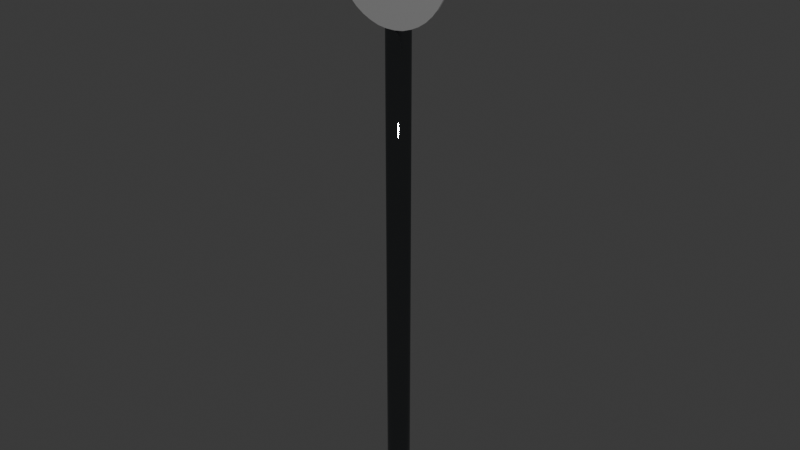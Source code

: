 # Source: I1_HKI_Liikennemerkkipylv_t_ja_liikennevalopylv_t_L1_006.blend  (saved by Blender 4.0.36; exported with 4.5.12 LTS)
import bpy
from mathutils import Matrix  # noqa: F401  (used for matrix-valued properties, if any)

bpy.ops.wm.read_factory_settings(use_empty=True)
scene = bpy.context.scene
scene.name = 'Scene'

# ---- collections
col_collection = bpy.data.collections.new('Collection'); scene.collection.children.link(col_collection)

# ---- materials (node trees are filled in below, after node groups)
mat_tumma_harmaa_7021 = bpy.data.materials.new('/Tumma harmaa 7021')
mat_tumma_harmaa_7021.use_transparent_shadow = False
mat_tumma_harmaa_7021.diffuse_color = (0.1843, 0.1961, 0.2039, 1.0)
mat_tumma_harmaa_7021.roughness = 0.0
mat_tumma_harmaa_7021.specular_intensity = 1.0
mat_tumma_harmaa_7021.metallic = 1.0
mat_material_8 = bpy.data.materials.new('Material_8')
mat_material_8.use_transparent_shadow = False
mat_material_8.diffuse_color = (0.9804, 0.9804, 0.9804, 1.0)
mat_material_8.roughness = 0.5528
mat_material_8.specular_intensity = 1.0
mat_material_8.metallic = 1.0
mat_hiekkapuhallettu_rst = bpy.data.materials.new('/Hiekkapuhallettu RST')
mat_hiekkapuhallettu_rst.use_transparent_shadow = False
mat_hiekkapuhallettu_rst.diffuse_color = (0.3373, 0.3373, 0.3373, 1.0)
mat_hiekkapuhallettu_rst.roughness = 0.0
mat_hiekkapuhallettu_rst.specular_intensity = 1.0
mat_hiekkapuhallettu_rst.metallic = 1.0

# ---- material node trees
mat_tumma_harmaa_7021.use_nodes = True; mat_tumma_harmaa_7021.node_tree.nodes.clear()
_N = mat_tumma_harmaa_7021.node_tree.nodes; _L = mat_tumma_harmaa_7021.node_tree.links
n0 = _N.new('ShaderNodeBsdfPrincipled'); n0.name = 'Principled BSDF'; n0.location = (10, 300)
n0.inputs[0].default_value = (0.1843, 0.1961, 0.2039, 1.0)
n0.inputs[1].default_value = 1.0
n0.inputs[2].default_value = 0.0
n0.inputs[3].default_value = 1.45
n0.inputs[13].default_value = 1.0
n0.inputs[27].default_value = (0.0, 0.0, 0.0, 1.0)
n0.inputs[28].default_value = 1.0
n1 = _N.new('ShaderNodeOutputMaterial'); n1.name = 'Material Output'; n1.location = (300, 300)
n2 = _N.new('ShaderNodeNormalMap'); n2.name = 'Normal Map'; n2.location = (-300, -300)
n2.label = 'Normal/Map'
_L.new(n0.outputs[0], n1.inputs[0])
_L.new(n2.outputs[0], n0.inputs[5])
n1.is_active_output = True
mat_material_8.use_nodes = True; mat_material_8.node_tree.nodes.clear()
_N = mat_material_8.node_tree.nodes; _L = mat_material_8.node_tree.links
n0 = _N.new('ShaderNodeBsdfPrincipled'); n0.name = 'Principled BSDF'; n0.location = (10, 300)
n0.inputs[0].default_value = (0.9804, 0.9804, 0.9804, 1.0)
n0.inputs[1].default_value = 1.0
n0.inputs[2].default_value = 0.5528
n0.inputs[3].default_value = 1.45
n0.inputs[13].default_value = 1.0
n0.inputs[27].default_value = (0.0, 0.0, 0.0, 1.0)
n0.inputs[28].default_value = 1.0
n1 = _N.new('ShaderNodeOutputMaterial'); n1.name = 'Material Output'; n1.location = (300, 300)
n2 = _N.new('ShaderNodeNormalMap'); n2.name = 'Normal Map'; n2.location = (-300, -300)
n2.label = 'Normal/Map'
_L.new(n0.outputs[0], n1.inputs[0])
_L.new(n2.outputs[0], n0.inputs[5])
n1.is_active_output = True
mat_hiekkapuhallettu_rst.use_nodes = True; mat_hiekkapuhallettu_rst.node_tree.nodes.clear()
_N = mat_hiekkapuhallettu_rst.node_tree.nodes; _L = mat_hiekkapuhallettu_rst.node_tree.links
n0 = _N.new('ShaderNodeBsdfPrincipled'); n0.name = 'Principled BSDF'; n0.location = (10, 300)
n0.inputs[0].default_value = (0.3373, 0.3373, 0.3373, 1.0)
n0.inputs[1].default_value = 1.0
n0.inputs[2].default_value = 0.0
n0.inputs[3].default_value = 1.45
n0.inputs[13].default_value = 1.0
n0.inputs[27].default_value = (0.0, 0.0, 0.0, 1.0)
n0.inputs[28].default_value = 1.0
n1 = _N.new('ShaderNodeOutputMaterial'); n1.name = 'Material Output'; n1.location = (300, 300)
n2 = _N.new('ShaderNodeNormalMap'); n2.name = 'Normal Map'; n2.location = (-300, -300)
n2.label = 'Normal/Map'
_L.new(n0.outputs[0], n1.inputs[0])
_L.new(n2.outputs[0], n0.inputs[5])
n1.is_active_output = True

# ---- world
world_world = bpy.data.worlds.new('World'); scene.world = world_world
world_world.use_nodes = True; world_world.node_tree.nodes.clear()
_N = world_world.node_tree.nodes; _L = world_world.node_tree.links
n0 = _N.new('ShaderNodeOutputWorld'); n0.name = 'World Output'; n0.location = (300, 300)
n1 = _N.new('ShaderNodeBackground'); n1.name = 'Background'; n1.location = (10, 300)
n1.inputs[0].default_value = (0.05088, 0.05088, 0.05088, 1.0)
_L.new(n1.outputs[0], n0.inputs[0])
n0.is_active_output = True
world_world.color = (0.05088, 0.05088, 0.05088)
world_world.use_sun_shadow = False
world_world.sun_shadow_jitter_overblur = 0.0

# ---- meshes
me_object_264 = bpy.data.meshes.new('Object_264')
me_object_264.from_pydata([(5.567, 0.0007813, 0.0), (5.567, 290.0, 0.0), (5.504, 0.0007813, -0.8495), (5.504, 290.0, -0.8495), (5.314, 0.0007813, -1.68), (5.314, 290.0, -1.68), (5.003, 0.0007813, -2.473), (5.003, 290.0, -2.473), (4.577, 0.0007813, -3.211), (4.577, 290.0, -3.211), (4.046, 0.0007813, -3.877), (4.046, 290.0, -3.877), (3.421, 0.0007813, -4.456), (3.421, 290.0, -4.456), (2.717, 0.0007813, -4.936), (2.717, 290.0, -4.936), (1.95, 0.0007813, -5.306), (1.95, 290.0, -5.306), (1.136, 0.0007813, -5.557), (1.136, 290.0, -5.557), (0.2934, 0.0007813, -5.684), (0.2934, 290.0, -5.684), (-0.5586, 0.0007813, -5.684), (-0.5586, 290.0, -5.684), (-1.401, 0.0007813, -5.557), (-1.401, 290.0, -5.557), (-2.215, 0.0007813, -5.306), (-2.215, 290.0, -5.306), (-2.983, 0.0007813, -4.936), (-2.983, 290.0, -4.936), (-3.686, 0.0007813, -4.456), (-3.686, 290.0, -4.456), (-4.311, 0.0007813, -3.877), (-4.311, 290.0, -3.877), (-4.842, 0.0007813, -3.211), (-4.842, 290.0, -3.211), (-5.268, 0.0007813, -2.473), (-5.268, 290.0, -2.473), (-5.579, 0.0007813, -1.68), (-5.579, 290.0, -1.68), (-5.769, 0.0007813, -0.8495), (-5.769, 290.0, -0.8495), (-5.833, 0.0007813, 0.0), (-5.833, 290.0, 0.0), (-5.769, 0.0007813, 0.8495), (-5.769, 290.0, 0.8495), (-5.579, 0.0007813, 1.68), (-5.579, 290.0, 1.68), (-5.268, 0.0007813, 2.473), (-5.268, 290.0, 2.473), (-4.842, 0.0007813, 3.211), (-4.842, 290.0, 3.211), (-4.311, 0.0007813, 3.877), (-4.311, 290.0, 3.877), (-3.686, 0.0007813, 4.456), (-3.686, 290.0, 4.456), (-2.983, 0.0007813, 4.936), (-2.983, 290.0, 4.936), (-2.215, 0.0007813, 5.306), (-2.215, 290.0, 5.306), (-1.401, 0.0007813, 5.557), (-1.401, 290.0, 5.557), (-0.5586, 0.0007813, 5.684), (-0.5586, 290.0, 5.684), (0.2934, 0.0007813, 5.684), (0.2934, 290.0, 5.684), (1.136, 0.0007813, 5.557), (1.136, 290.0, 5.557), (1.95, 0.0007813, 5.306), (1.95, 290.0, 5.306), (2.717, 0.0007813, 4.936), (2.717, 290.0, 4.936), (3.421, 0.0007813, 4.456), (3.421, 290.0, 4.456), (4.046, 0.0007813, 3.877), (4.046, 290.0, 3.877), (4.577, 0.0007813, 3.211), (4.577, 290.0, 3.211), (5.003, 0.0007813, 2.473), (5.003, 290.0, 2.473), (5.314, 0.0007813, 1.68), (5.314, 290.0, 1.68), (5.504, 0.0007813, 0.8495), (5.504, 290.0, 0.8495), (5.567, 0.0007813, 0.0), (5.567, 290.0, 0.0)], [], [(0, 2, 3, 1), (2, 4, 5, 3), (4, 6, 7, 5), (6, 8, 9, 7), (8, 10, 11, 9), (10, 12, 13, 11), (12, 14, 15, 13), (14, 16, 17, 15), (16, 18, 19, 17), (18, 20, 21, 19), (20, 22, 23, 21), (22, 24, 25, 23), (24, 26, 27, 25), (26, 28, 29, 27), (28, 30, 31, 29), (30, 32, 33, 31), (32, 34, 35, 33), (34, 36, 37, 35), (36, 38, 39, 37), (38, 40, 41, 39), (40, 42, 43, 41), (42, 44, 45, 43), (44, 46, 47, 45), (46, 48, 49, 47), (48, 50, 51, 49), (50, 52, 53, 51), (52, 54, 55, 53), (54, 56, 57, 55), (56, 58, 59, 57), (58, 60, 61, 59), (60, 62, 63, 61), (62, 64, 65, 63), (64, 66, 67, 65), (66, 68, 69, 67), (68, 70, 71, 69), (70, 72, 73, 71), (72, 74, 75, 73), (74, 76, 77, 75), (76, 78, 79, 77), (78, 80, 81, 79), (80, 82, 83, 81), (82, 84, 85, 83), (3, 5, 7, 9, 11, 13, 15, 17, 19, 21, 23, 25, 27, 29, 31, 33, 35, 37, 39, 41, 43, 45, 47, 49, 51, 53, 55, 57, 59, 61, 63, 65, 67, 69, 71, 73, 75, 77, 79, 81, 83, 85, 1)])
me_object_264.polygons.foreach_set('use_smooth', [True] * 43)
_uv = me_object_264.uv_layers.new(name='UVMap')
_uv.uv.foreach_set('vector', [0.0, 0.0, 0.02381, 0.0, 0.02381, 1.0, 0.0, 1.0, 0.02381, 0.0, 0.04762, 0.0, 0.04762, 1.0, 0.02381, 1.0, 0.04762, 0.0, 0.07143, 0.0, 0.07143, 1.0, 0.04762, 1.0, 0.07143, 0.0, 0.09524, 0.0, 0.09524, 1.0, 0.07143, 1.0, 0.09524, 0.0, 0.119, 0.0, 0.119, 1.0, 0.09524, 1.0, 0.119, 0.0, 0.1429, 0.0, 0.1429, 1.0, 0.119, 1.0, 0.1429, 0.0, 0.1667, 0.0, 0.1667, 1.0, 0.1429, 1.0, 0.1667, 0.0, 0.1905, 0.0, 0.1905, 1.0, 0.1667, 1.0, 0.1905, 0.0, 0.2143, 0.0, 0.2143, 1.0, 0.1905, 1.0, 0.2143, 0.0, 0.2381, 0.0, 0.2381, 1.0, 0.2143, 1.0, 0.2381, 0.0, 0.2619, 0.0, 0.2619, 1.0, 0.2381, 1.0, 0.2619, 0.0, 0.2857, 0.0, 0.2857, 1.0, 0.2619, 1.0, 0.2857, 0.0, 0.3095, 0.0, 0.3095, 1.0, 0.2857, 1.0, 0.3095, 0.0, 0.3333, 0.0, 0.3333, 1.0, 0.3095, 1.0, 0.3333, 0.0, 0.3571, 0.0, 0.3571, 1.0, 0.3333, 1.0, 0.3571, 0.0, 0.381, 0.0, 0.381, 1.0, 0.3571, 1.0, 0.381, 0.0, 0.4048, 0.0, 0.4048, 1.0, 0.381, 1.0, 0.4048, 0.0, 0.4286, 0.0, 0.4286, 1.0, 0.4048, 1.0, 0.4286, 0.0, 0.4524, 0.0, 0.4524, 1.0, 0.4286, 1.0, 0.4524, 0.0, 0.4762, 0.0, 0.4762, 1.0, 0.4524, 1.0, 0.4762, 0.0, 0.5, 0.0, 0.5, 1.0, 0.4762, 1.0, 0.5, 0.0, 0.5238, 0.0, 0.5238, 1.0, 0.5, 1.0, 0.5238, 0.0, 0.5476, 0.0, 0.5476, 1.0, 0.5238, 1.0, 0.5476, 0.0, 0.5714, 0.0, 0.5714, 1.0, 0.5476, 1.0, 0.5714, 0.0, 0.5952, 0.0, 0.5952, 1.0, 0.5714, 1.0, 0.5952, 0.0, 0.619, 0.0, 0.619, 1.0, 0.5952, 1.0, 0.619, 0.0, 0.6429, 0.0, 0.6429, 1.0, 0.619, 1.0, 0.6429, 0.0, 0.6667, 0.0, 0.6667, 1.0, 0.6429, 1.0, 0.6667, 0.0, 0.6905, 0.0, 0.6905, 1.0, 0.6667, 1.0, 0.6905, 0.0, 0.7143, 0.0, 0.7143, 1.0, 0.6905, 1.0, 0.7143, 0.0, 0.7381, 0.0, 0.7381, 1.0, 0.7143, 1.0, 0.7381, 0.0, 0.7619, 0.0, 0.7619, 1.0, 0.7381, 1.0, 0.7619, 0.0, 0.7857, 0.0, 0.7857, 1.0, 0.7619, 1.0, 0.7857, 0.0, 0.8095, 0.0, 0.8095, 1.0, 0.7857, 1.0, 0.8095, 0.0, 0.8333, 0.0, 0.8333, 1.0, 0.8095, 1.0, 0.8333, 0.0, 0.8571, 0.0, 0.8571, 1.0, 0.8333, 1.0, 0.8571, 0.0, 0.881, 0.0, 0.881, 1.0, 0.8571, 1.0, 0.881, 0.0, 0.9048, 0.0, 0.9048, 1.0, 0.881, 1.0, 0.9048, 0.0, 0.9286, 0.0, 0.9286, 1.0, 0.9048, 1.0, 0.9286, 0.0, 0.9524, 0.0, 0.9524, 1.0, 0.9286, 1.0, 0.9524, 0.0, 0.9762, 0.0, 0.9762, 1.0, 0.9524, 1.0, 0.9762, 0.0, 1.0, 0.0, 1.0, 1.0, 0.9762, 1.0, 0.02381, 1.0, 0.04762, 1.0, 0.07143, 1.0, 0.09524, 1.0, 0.119, 1.0, 0.1429, 1.0, 0.1667, 1.0, 0.1905, 1.0, 0.2143, 1.0, 0.2381, 1.0, 0.2619, 1.0, 0.2857, 1.0, 0.3095, 1.0, 0.3333, 1.0, 0.3571, 1.0, 0.381, 1.0, 0.4048, 1.0, 0.4286, 1.0, 0.4524, 1.0, 0.4762, 1.0, 0.5, 1.0, 0.5238, 1.0, 0.5476, 1.0, 0.5714, 1.0, 0.5952, 1.0, 0.619, 1.0, 0.6429, 1.0, 0.6667, 1.0, 0.6905, 1.0, 0.7143, 1.0, 0.7381, 1.0, 0.7619, 1.0, 0.7857, 1.0, 0.8095, 1.0, 0.8333, 1.0, 0.8571, 1.0, 0.881, 1.0, 0.9048, 1.0, 0.9286, 1.0, 0.9524, 1.0, 0.9762, 1.0, 1.0, 1.0, 0.0, 1.0])
me_object_264.materials.append(mat_tumma_harmaa_7021)
me_object_264.materials.append(mat_material_8)
me_object_264.materials.append(mat_hiekkapuhallettu_rst)
me_object_264.update()
me_object_264.normals_split_custom_set([tuple(v) for v in zip(*[iter([1.0, 3.571e-06, 2.293e-05, 0.9888, 0.0, -0.149, 0.7151, 0.6907, -0.1078, 0.709, 0.7044, 0.0343, 0.9888, 0.0, -0.149, 0.9556, 0.0, -0.2948, 0.691, 0.6907, -0.2132, 0.7151, 0.6907, -0.1078, 0.9556, 0.0, -0.2948, 0.901, 0.0, -0.4339, 0.6516, 0.6907, -0.3138, 0.691, 0.6907, -0.2132, 0.901, 0.0, -0.4339, 0.8262, 0.0, -0.5633, 0.5975, 0.6907, -0.4074, 0.6516, 0.6907, -0.3138, 0.8262, 0.0, -0.5633, 0.7331, 0.0, -0.6802, 0.5301, 0.6907, -0.4919, 0.5975, 0.6907, -0.4074, 0.7331, 0.0, -0.6802, 0.6235, 0.0, -0.7818, 0.4509, 0.6907, -0.5654, 0.5301, 0.6907, -0.4919, 0.6235, 0.0, -0.7818, 0.5, 0.0, -0.866, 0.3616, 0.6907, -0.6263, 0.4509, 0.6907, -0.5654, 0.5, 0.0, -0.866, 0.3653, 0.0, -0.9309, 0.2642, 0.6907, -0.6732, 0.3616, 0.6907, -0.6263, 0.3653, 0.0, -0.9309, 0.2225, 0.0, -0.9749, 0.1609, 0.6907, -0.705, 0.2642, 0.6907, -0.6732, 0.2225, 0.0, -0.9749, 0.07473, 0.0, -0.9972, 0.05404, 0.6907, -0.7211, 0.1609, 0.6907, -0.705, 0.07473, 0.0, -0.9972, -0.07473, 0.0, -0.9972, -0.05404, 0.6907, -0.7211, 0.05404, 0.6907, -0.7211, -0.07473, 0.0, -0.9972, -0.2225, 0.0, -0.9749, -0.1609, 0.6907, -0.705, -0.05404, 0.6907, -0.7211, -0.2225, 0.0, -0.9749, -0.3653, 0.0, -0.9309, -0.2642, 0.6907, -0.6732, -0.1609, 0.6907, -0.705, -0.3653, 0.0, -0.9309, -0.5, 0.0, -0.866, -0.3616, 0.6907, -0.6263, -0.2642, 0.6907, -0.6732, -0.5, 0.0, -0.866, -0.6235, 0.0, -0.7818, -0.4509, 0.6907, -0.5654, -0.3616, 0.6907, -0.6263, -0.6235, 0.0, -0.7818, -0.7331, 0.0, -0.6802, -0.5301, 0.6907, -0.4919, -0.4509, 0.6907, -0.5654, -0.7331, 0.0, -0.6802, -0.8262, 0.0, -0.5633, -0.5975, 0.6907, -0.4074, -0.5301, 0.6907, -0.4919, -0.8262, 0.0, -0.5633, -0.901, 0.0, -0.4339, -0.6515, 0.6907, -0.3138, -0.5975, 0.6907, -0.4074, -0.901, 0.0, -0.4339, -0.9556, 0.0, -0.2948, -0.691, 0.6907, -0.2132, -0.6515, 0.6907, -0.3138, -0.9556, 0.0, -0.2948, -0.9888, 0.0, -0.149, -0.7151, 0.6907, -0.1078, -0.691, 0.6907, -0.2132, -0.9888, 0.0, -0.149, -1.0, 0.0, 3.805e-08, -0.7232, 0.6907, -9.182e-07, -0.7151, 0.6907, -0.1078, -1.0, 0.0, 3.805e-08, -0.9888, 0.0, 0.149, -0.7151, 0.6907, 0.1078, -0.7232, 0.6907, -9.182e-07, -0.9888, 0.0, 0.149, -0.9556, 0.0, 0.2948, -0.691, 0.6907, 0.2132, -0.7151, 0.6907, 0.1078, -0.9556, 0.0, 0.2948, -0.901, 0.0, 0.4339, -0.6515, 0.6907, 0.3138, -0.691, 0.6907, 0.2132, -0.901, 0.0, 0.4339, -0.8262, 0.0, 0.5633, -0.5975, 0.6907, 0.4074, -0.6515, 0.6907, 0.3138, -0.8262, 0.0, 0.5633, -0.7331, 0.0, 0.6802, -0.5301, 0.6907, 0.4919, -0.5975, 0.6907, 0.4074, -0.7331, 0.0, 0.6802, -0.6235, 0.0, 0.7818, -0.4509, 0.6907, 0.5654, -0.5301, 0.6907, 0.4919, -0.6235, 0.0, 0.7818, -0.5, 0.0, 0.866, -0.3616, 0.6907, 0.6263, -0.4509, 0.6907, 0.5654, -0.5, 0.0, 0.866, -0.3653, 0.0, 0.9309, -0.2642, 0.6907, 0.6732, -0.3616, 0.6907, 0.6263, -0.3653, 0.0, 0.9309, -0.2225, 0.0, 0.9749, -0.1609, 0.6907, 0.705, -0.2642, 0.6907, 0.6732, -0.2225, 0.0, 0.9749, -0.07473, 0.0, 0.9972, -0.05404, 0.6907, 0.7211, -0.1609, 0.6907, 0.705, -0.07473, 0.0, 0.9972, 0.07473, 0.0, 0.9972, 0.05404, 0.6907, 0.7211, -0.05404, 0.6907, 0.7211, 0.07473, 0.0, 0.9972, 0.2225, 0.0, 0.9749, 0.1609, 0.6907, 0.705, 0.05404, 0.6907, 0.7211, 0.2225, 0.0, 0.9749, 0.3653, 0.0, 0.9309, 0.2642, 0.6907, 0.6732, 0.1609, 0.6907, 0.705, 0.3653, 0.0, 0.9309, 0.5, 0.0, 0.866, 0.3616, 0.6907, 0.6263, 0.2642, 0.6907, 0.6732, 0.5, 0.0, 0.866, 0.6235, 0.0, 0.7818, 0.4509, 0.6907, 0.5654, 0.3616, 0.6907, 0.6263, 0.6235, 0.0, 0.7818, 0.7331, 0.0, 0.6802, 0.5301, 0.6907, 0.4919, 0.4509, 0.6907, 0.5654, 0.7331, 0.0, 0.6802, 0.8262, 0.0, 0.5633, 0.5975, 0.6907, 0.4074, 0.5301, 0.6907, 0.4919, 0.8262, 0.0, 0.5633, 0.901, 0.0, 0.4339, 0.6516, 0.6907, 0.3138, 0.5975, 0.6907, 0.4074, 0.901, 0.0, 0.4339, 0.9556, 0.0, 0.2948, 0.691, 0.6907, 0.2132, 0.6516, 0.6907, 0.3138, 0.9556, 0.0, 0.2948, 0.9888, 0.0, 0.149, 0.7151, 0.6907, 0.1078, 0.691, 0.6907, 0.2132, 0.9888, 0.0, 0.149, 1.0, 3.588e-06, -2.284e-05, 0.7024, 0.7044, 0.05265, 0.7151, 0.6907, 0.1078, 0.7151, 0.6907, -0.1078, 0.691, 0.6907, -0.2132, 0.6516, 0.6907, -0.3138, 0.5975, 0.6907, -0.4074, 0.5301, 0.6907, -0.4919, 0.4509, 0.6907, -0.5654, 0.3616, 0.6907, -0.6263, 0.2642, 0.6907, -0.6732, 0.1609, 0.6907, -0.705, 0.05404, 0.6907, -0.7211, -0.05404, 0.6907, -0.7211, -0.1609, 0.6907, -0.705, -0.2642, 0.6907, -0.6732, -0.3616, 0.6907, -0.6263, -0.4509, 0.6907, -0.5654, -0.5301, 0.6907, -0.4919, -0.5975, 0.6907, -0.4074, -0.6515, 0.6907, -0.3138, -0.691, 0.6907, -0.2132, -0.7151, 0.6907, -0.1078, -0.7232, 0.6907, -9.182e-07, -0.7151, 0.6907, 0.1078, -0.691, 0.6907, 0.2132, -0.6515, 0.6907, 0.3138, -0.5975, 0.6907, 0.4074, -0.5301, 0.6907, 0.4919, -0.4509, 0.6907, 0.5654, -0.3616, 0.6907, 0.6263, -0.2642, 0.6907, 0.6732, -0.1609, 0.6907, 0.705, -0.05404, 0.6907, 0.7211, 0.05404, 0.6907, 0.7211, 0.1609, 0.6907, 0.705, 0.2642, 0.6907, 0.6732, 0.3616, 0.6907, 0.6263, 0.4509, 0.6907, 0.5654, 0.5301, 0.6907, 0.4919, 0.5975, 0.6907, 0.4074, 0.6516, 0.6907, 0.3138, 0.691, 0.6907, 0.2132, 0.7151, 0.6907, 0.1078, 0.7024, 0.7044, 0.05265, 0.709, 0.7044, 0.0343])] * 3)])
me_object_264_001 = bpy.data.meshes.new('Object_264.001')
me_object_264_001.from_pydata([(31.07, 277.1, 6.6), (31.07, 277.1, 5.7), (30.73, 272.6, 6.6), (30.73, 272.6, 5.7), (29.73, 268.3, 6.6), (29.73, 268.3, 5.7), (28.1, 264.1, 6.6), (28.1, 264.1, 5.7), (25.85, 260.2, 6.6), (25.85, 260.2, 5.7), (23.06, 256.7, 6.6), (23.06, 256.7, 5.7), (19.77, 253.6, 6.6), (19.77, 253.6, 5.7), (16.07, 251.1, 6.6), (16.07, 251.1, 5.7), (12.03, 249.2, 6.6), (12.03, 249.2, 5.7), (7.743, 247.8, 6.6), (7.743, 247.8, 5.7), (3.309, 247.2, 6.6), (3.309, 247.2, 5.7), (-1.175, 247.2, 6.6), (-1.175, 247.2, 5.7), (-5.608, 247.8, 6.6), (-5.608, 247.8, 5.7), (-9.893, 249.2, 6.6), (-9.893, 249.2, 5.7), (-13.93, 251.1, 6.6), (-13.93, 251.1, 5.7), (-17.64, 253.6, 6.6), (-17.64, 253.6, 5.7), (-20.92, 256.7, 6.6), (-20.92, 256.7, 5.7), (-23.72, 260.2, 6.6), (-23.72, 260.2, 5.7), (-25.96, 264.1, 6.6), (-25.96, 264.1, 5.7), (-27.6, 268.3, 6.6), (-27.6, 268.3, 5.7), (-28.6, 272.6, 6.6), (-28.6, 272.6, 5.7), (-28.93, 277.1, 6.6), (-28.93, 277.1, 5.7), (-28.6, 281.6, 6.6), (-28.6, 281.6, 5.7), (-27.6, 285.9, 6.6), (-27.6, 285.9, 5.7), (-25.96, 290.1, 6.6), (-25.96, 290.1, 5.7), (-23.72, 294.0, 6.6), (-23.72, 294.0, 5.7), (-20.92, 297.5, 6.6), (-20.92, 297.5, 5.7), (-17.64, 300.5, 6.6), (-17.64, 300.5, 5.7), (-13.93, 303.1, 6.6), (-13.93, 303.1, 5.7), (-9.893, 305.0, 6.6), (-9.893, 305.0, 5.7), (-5.608, 306.3, 6.6), (-5.608, 306.3, 5.7), (-1.175, 307.0, 6.6), (-1.175, 307.0, 5.7), (3.309, 307.0, 6.6), (3.309, 307.0, 5.7), (7.743, 306.3, 6.6), (7.743, 306.3, 5.7), (12.03, 305.0, 6.6), (12.03, 305.0, 5.7), (16.07, 303.1, 6.6), (16.07, 303.1, 5.7), (19.77, 300.5, 6.6), (19.77, 300.5, 5.7), (23.06, 297.5, 6.6), (23.06, 297.5, 5.7), (25.85, 294.0, 6.6), (25.85, 294.0, 5.7), (28.1, 290.1, 6.6), (28.1, 290.1, 5.7), (29.73, 285.9, 6.6), (29.73, 285.9, 5.7), (30.73, 281.6, 6.6), (30.73, 281.6, 5.7), (31.07, 277.1, 6.6), (31.07, 277.1, 5.7), (31.07, 277.1, 6.6), (30.73, 272.6, 6.6), (29.73, 268.3, 6.6), (28.1, 264.1, 6.6), (25.85, 260.2, 6.6), (23.06, 256.7, 6.6), (19.77, 253.6, 6.6), (16.07, 251.1, 6.6), (12.03, 249.2, 6.6), (7.743, 247.8, 6.6), (3.309, 247.2, 6.6), (-1.175, 247.2, 6.6), (-5.608, 247.8, 6.6), (-9.893, 249.2, 6.6), (-13.93, 251.1, 6.6), (-17.64, 253.6, 6.6), (-20.92, 256.7, 6.6), (-23.72, 260.2, 6.6), (-25.96, 264.1, 6.6), (-27.6, 268.3, 6.6), (-28.6, 272.6, 6.6), (-28.93, 277.1, 6.6), (-28.6, 281.6, 6.6), (-27.6, 285.9, 6.6), (-25.96, 290.1, 6.6), (-23.72, 294.0, 6.6), (-20.92, 297.5, 6.6), (-17.64, 300.5, 6.6), (-13.93, 303.1, 6.6), (-9.893, 305.0, 6.6), (-5.608, 306.3, 6.6), (-1.175, 307.0, 6.6), (3.309, 307.0, 6.6), (7.743, 306.3, 6.6), (12.03, 305.0, 6.6), (16.07, 303.1, 6.6), (19.77, 300.5, 6.6), (23.06, 297.5, 6.6), (25.85, 294.0, 6.6), (28.1, 290.1, 6.6), (29.73, 285.9, 6.6), (30.73, 281.6, 6.6), (31.07, 277.1, 5.7), (30.73, 272.6, 5.7), (29.73, 268.3, 5.7), (28.1, 264.1, 5.7), (25.85, 260.2, 5.7), (23.06, 256.7, 5.7), (19.77, 253.6, 5.7), (16.07, 251.1, 5.7), (12.03, 249.2, 5.7), (7.743, 247.8, 5.7), (3.309, 247.2, 5.7), (-1.175, 247.2, 5.7), (-5.608, 247.8, 5.7), (-9.893, 249.2, 5.7), (-13.93, 251.1, 5.7), (-17.64, 253.6, 5.7), (-20.92, 256.7, 5.7), (-23.72, 260.2, 5.7), (-25.96, 264.1, 5.7), (-27.6, 268.3, 5.7), (-28.6, 272.6, 5.7), (-28.93, 277.1, 5.7), (-28.6, 281.6, 5.7), (-27.6, 285.9, 5.7), (-25.96, 290.1, 5.7), (-23.72, 294.0, 5.7), (-20.92, 297.5, 5.7), (-17.64, 300.5, 5.7), (-13.93, 303.1, 5.7), (-9.893, 305.0, 5.7), (-5.608, 306.3, 5.7), (-1.175, 307.0, 5.7), (3.309, 307.0, 5.7), (7.743, 306.3, 5.7), (12.03, 305.0, 5.7), (16.07, 303.1, 5.7), (19.77, 300.5, 5.7), (23.06, 297.5, 5.7), (25.85, 294.0, 5.7), (28.1, 290.1, 5.7), (29.73, 285.9, 5.7), (30.73, 281.6, 5.7)], [], [(0, 2, 3, 1), (2, 4, 5, 3), (4, 6, 7, 5), (6, 8, 9, 7), (8, 10, 11, 9), (10, 12, 13, 11), (12, 14, 15, 13), (14, 16, 17, 15), (16, 18, 19, 17), (18, 20, 21, 19), (20, 22, 23, 21), (22, 24, 25, 23), (24, 26, 27, 25), (26, 28, 29, 27), (28, 30, 31, 29), (30, 32, 33, 31), (32, 34, 35, 33), (34, 36, 37, 35), (36, 38, 39, 37), (38, 40, 41, 39), (40, 42, 43, 41), (42, 44, 45, 43), (44, 46, 47, 45), (46, 48, 49, 47), (48, 50, 51, 49), (50, 52, 53, 51), (52, 54, 55, 53), (54, 56, 57, 55), (56, 58, 59, 57), (58, 60, 61, 59), (60, 62, 63, 61), (62, 64, 65, 63), (64, 66, 67, 65), (66, 68, 69, 67), (68, 70, 71, 69), (70, 72, 73, 71), (72, 74, 75, 73), (74, 76, 77, 75), (76, 78, 79, 77), (78, 80, 81, 79), (80, 82, 83, 81), (82, 84, 85, 83), (110, 112, 111), (110, 109, 108), (110, 108, 115), (115, 112, 110), (115, 117, 116), (115, 114, 113), (100, 115, 108), (115, 113, 112), (115, 97, 127), (105, 107, 106), (104, 103, 105), (108, 105, 103), (105, 108, 107), (101, 100, 102), (100, 103, 102), (98, 97, 99), (100, 99, 97), (100, 108, 103), (100, 97, 115), (120, 117, 115), (117, 120, 119), (122, 121, 120), (120, 115, 127), (122, 120, 127), (122, 126, 124), (126, 122, 127), (125, 124, 126), (124, 123, 122), (89, 127, 97), (94, 93, 92), (95, 94, 96), (91, 94, 92), (96, 94, 91), (86, 89, 87), (88, 87, 89), (90, 89, 91), (91, 97, 96), (97, 91, 89), (89, 86, 127), (119, 118, 117), (152, 153, 154), (152, 150, 151), (152, 157, 150), (157, 152, 154), (157, 158, 159), (157, 155, 156), (142, 150, 157), (157, 154, 155), (157, 169, 139), (147, 148, 149), (146, 147, 145), (150, 145, 147), (147, 149, 150), (143, 144, 142), (142, 144, 145), (140, 141, 139), (142, 139, 141), (142, 145, 150), (142, 157, 139), (162, 157, 159), (159, 161, 162), (164, 162, 163), (162, 169, 157), (164, 169, 162), (164, 166, 168), (168, 169, 164), (167, 168, 166), (166, 164, 165), (131, 139, 169), (136, 134, 135), (137, 138, 136), (133, 134, 136), (138, 133, 136), (128, 129, 131), (130, 131, 129), (132, 133, 131), (133, 138, 139), (139, 131, 133), (131, 169, 128), (161, 159, 160)])
me_object_264_001.polygons.foreach_set('use_smooth', [True] * 122)
me_object_264_001.polygons.foreach_set('material_index', [1, 1, 1, 1, 1, 1, 1, 1, 1, 1, 1, 1, 1, 1, 1, 1, 1, 1, 1, 1, 1, 1, 1, 1, 1, 1, 1, 1, 1, 1, 1, 1, 1, 1, 1, 1, 1, 1, 1, 1, 1, 1, 1, 1, 1, 1, 1, 1, 1, 1, 1, 1, 1, 1, 1, 1, 1, 1, 1, 1, 1, 1, 1, 1, 1, 1, 1, 1, 1, 1, 1, 1, 1, 1, 1, 1, 1, 1, 1, 1, 1, 1, 1, 1, 1, 1, 1, 1, 1, 1, 1, 1, 1, 1, 1, 1, 1, 1, 1, 1, 1, 1, 1, 1, 1, 1, 1, 1, 1, 1, 1, 1, 1, 1, 1, 1, 1, 1, 1, 1, 1, 1])
_uv = me_object_264_001.uv_layers.new(name='UVMap')
_uv.uv.foreach_set('vector', [0.0, 0.0, 0.02381, 0.0, 0.02381, 0.5037, 0.0, 0.5037, 0.02381, 0.0, 0.04762, 0.0, 0.04762, 0.5037, 0.02381, 0.5037, 0.04762, 0.0, 0.07143, 0.0, 0.07143, 0.5037, 0.04762, 0.5037, 0.07143, 0.0, 0.09524, 0.0, 0.09524, 0.5037, 0.07143, 0.5037, 0.09524, 0.0, 0.119, 0.0, 0.119, 0.5037, 0.09524, 0.5037, 0.119, 0.0, 0.1429, 0.0, 0.1429, 0.5037, 0.119, 0.5037, 0.1429, 0.0, 0.1667, 0.0, 0.1667, 0.5037, 0.1429, 0.5037, 0.1667, 0.0, 0.1905, 0.0, 0.1905, 0.5037, 0.1667, 0.5037, 0.1905, 0.0, 0.2143, 0.0, 0.2143, 0.5037, 0.1905, 0.5037, 0.2143, 0.0, 0.2381, 0.0, 0.2381, 0.5037, 0.2143, 0.5037, 0.2381, 0.0, 0.2619, 0.0, 0.2619, 0.5037, 0.2381, 0.5037, 0.2619, 0.0, 0.2857, 0.0, 0.2857, 0.5037, 0.2619, 0.5037, 0.2857, 0.0, 0.3095, 0.0, 0.3095, 0.5037, 0.2857, 0.5037, 0.3095, 0.0, 0.3333, 0.0, 0.3333, 0.5037, 0.3095, 0.5037, 0.3333, 0.0, 0.3571, 0.0, 0.3571, 0.5037, 0.3333, 0.5037, 0.3571, 0.0, 0.381, 0.0, 0.381, 0.5037, 0.3571, 0.5037, 0.381, 0.0, 0.4048, 0.0, 0.4048, 0.5037, 0.381, 0.5037, 0.4048, 0.0, 0.4286, 0.0, 0.4286, 0.5037, 0.4048, 0.5037, 0.4286, 0.0, 0.4524, 0.0, 0.4524, 0.5037, 0.4286, 0.5037, 0.4524, 0.0, 0.4762, 0.0, 0.4762, 0.5037, 0.4524, 0.5037, 0.4762, 0.0, 0.5, 0.0, 0.5, 0.5037, 0.4762, 0.5037, 0.5, 0.0, 0.5238, 0.0, 0.5238, 0.5037, 0.5, 0.5037, 0.5238, 0.0, 0.5476, 0.0, 0.5476, 0.5037, 0.5238, 0.5037, 0.5476, 0.0, 0.5714, 0.0, 0.5714, 0.5037, 0.5476, 0.5037, 0.5714, 0.0, 0.5952, 0.0, 0.5952, 0.5037, 0.5714, 0.5037, 0.5952, 0.0, 0.619, 0.0, 0.619, 0.5037, 0.5952, 0.5037, 0.619, 0.0, 0.6429, 0.0, 0.6429, 0.5037, 0.619, 0.5037, 0.6429, 0.0, 0.6667, 0.0, 0.6667, 0.5037, 0.6429, 0.5037, 0.6667, 0.0, 0.6905, 0.0, 0.6905, 0.5037, 0.6667, 0.5037, 0.6905, 0.0, 0.7143, 0.0, 0.7143, 0.5037, 0.6905, 0.5037, 0.7143, 0.0, 0.7381, 0.0, 0.7381, 0.5037, 0.7143, 0.5037, 0.7381, 0.0, 0.7619, 0.0, 0.7619, 0.5037, 0.7381, 0.5037, 0.7619, 0.0, 0.7857, 0.0, 0.7857, 0.5037, 0.7619, 0.5037, 0.7857, 0.0, 0.8095, 0.0, 0.8095, 0.5037, 0.7857, 0.5037, 0.8095, 0.0, 0.8333, 0.0, 0.8333, 0.5037, 0.8095, 0.5037, 0.8333, 0.0, 0.8571, 0.0, 0.8571, 0.5037, 0.8333, 0.5037, 0.8571, 0.0, 0.881, 0.0, 0.881, 0.5037, 0.8571, 0.5037, 0.881, 0.0, 0.9048, 0.0, 0.9048, 0.5037, 0.881, 0.5037, 0.9048, 0.0, 0.9286, 0.0, 0.9286, 0.5037, 0.9048, 0.5037, 0.9286, 0.0, 0.9524, 0.0, 0.9524, 0.5037, 0.9286, 0.5037, 0.9524, 0.0, 0.9762, 0.0, 0.9762, 0.5037, 0.9524, 0.5037, 0.9762, 0.0, 1.0, 0.0, 1.0, 0.5037, 0.9762, 0.5037, 0.01578, 0.8598, 0.04253, 0.9211, 0.02768, 0.892, 0.01578, 0.8598, 0.007077, 0.8252, 0.001779, 0.789, 0.01578, 0.8598, 0.001779, 0.789, 0.1011, 0.9835, 0.1011, 0.9835, 0.04253, 0.9211, 0.01578, 0.8598, 0.1011, 0.9835, 0.1474, 1.0, 0.1239, 0.9945, 0.1011, 0.9835, 0.07965, 0.9674, 0.05998, 0.9464, 0.07965, 0.5364, 0.1011, 0.9835, 0.001779, 0.789, 0.1011, 0.9835, 0.05998, 0.9464, 0.04253, 0.9211, 0.1011, 0.9835, 0.1474, 0.5037, 0.3168, 0.789, 0.007077, 0.6785, 0.0, 0.7519, 0.001779, 0.7148, 0.01578, 0.6439, 0.02768, 0.6117, 0.007077, 0.6785, 0.001779, 0.789, 0.007077, 0.6785, 0.02768, 0.6117, 0.007077, 0.6785, 0.001779, 0.789, 0.0, 0.7519, 0.05998, 0.5573, 0.07965, 0.5364, 0.04253, 0.5826, 0.07965, 0.5364, 0.02768, 0.6117, 0.04253, 0.5826, 0.1239, 0.5093, 0.1474, 0.5037, 0.1011, 0.5202, 0.07965, 0.5364, 0.1011, 0.5202, 0.1474, 0.5037, 0.07965, 0.5364, 0.001779, 0.789, 0.02768, 0.6117, 0.07965, 0.5364, 0.1474, 0.5037, 0.1011, 0.9835, 0.2175, 0.9835, 0.1474, 1.0, 0.1011, 0.9835, 0.1474, 1.0, 0.2175, 0.9835, 0.1948, 0.9945, 0.2586, 0.9464, 0.239, 0.9674, 0.2175, 0.9835, 0.2175, 0.9835, 0.1011, 0.9835, 0.3168, 0.789, 0.2586, 0.9464, 0.2175, 0.9835, 0.3168, 0.789, 0.2586, 0.9464, 0.3115, 0.8252, 0.2909, 0.892, 0.3115, 0.8252, 0.2586, 0.9464, 0.3168, 0.789, 0.3028, 0.8598, 0.2909, 0.892, 0.3115, 0.8252, 0.2909, 0.892, 0.2761, 0.9211, 0.2586, 0.9464, 0.3028, 0.6439, 0.3168, 0.789, 0.1474, 0.5037, 0.2175, 0.5202, 0.239, 0.5364, 0.2586, 0.5573, 0.1948, 0.5093, 0.2175, 0.5202, 0.1712, 0.5037, 0.2761, 0.5826, 0.2175, 0.5202, 0.2586, 0.5573, 0.1712, 0.5037, 0.2175, 0.5202, 0.2761, 0.5826, 0.3186, 0.7519, 0.3028, 0.6439, 0.3168, 0.7148, 0.3115, 0.6785, 0.3168, 0.7148, 0.3028, 0.6439, 0.2909, 0.6117, 0.3028, 0.6439, 0.2761, 0.5826, 0.2761, 0.5826, 0.1474, 0.5037, 0.1712, 0.5037, 0.1474, 0.5037, 0.2761, 0.5826, 0.3028, 0.6439, 0.3028, 0.6439, 0.3186, 0.7519, 0.3168, 0.789, 0.1948, 0.9945, 0.1712, 1.0, 0.1474, 1.0, 0.01578, 0.6439, 0.02768, 0.6117, 0.04253, 0.5826, 0.01578, 0.6439, 0.001779, 0.7148, 0.007077, 0.6785, 0.01578, 0.6439, 0.1011, 0.5202, 0.001779, 0.7148, 0.1011, 0.5202, 0.01578, 0.6439, 0.04253, 0.5826, 0.1011, 0.5202, 0.1239, 0.5093, 0.1474, 0.5037, 0.1011, 0.5202, 0.05998, 0.5573, 0.07965, 0.5364, 0.07965, 0.9674, 0.001779, 0.7148, 0.1011, 0.5202, 0.1011, 0.5202, 0.04253, 0.5826, 0.05998, 0.5573, 0.1011, 0.5202, 0.3168, 0.7148, 0.1474, 1.0, 0.007077, 0.8252, 0.001779, 0.789, 0.0, 0.7519, 0.01578, 0.8598, 0.007077, 0.8252, 0.02768, 0.892, 0.001779, 0.7148, 0.02768, 0.892, 0.007077, 0.8252, 0.007077, 0.8252, 0.0, 0.7519, 0.001779, 0.7148, 0.05998, 0.9464, 0.04253, 0.9211, 0.07965, 0.9674, 0.07965, 0.9674, 0.04253, 0.9211, 0.02768, 0.892, 0.1239, 0.9945, 0.1011, 0.9835, 0.1474, 1.0, 0.07965, 0.9674, 0.1474, 1.0, 0.1011, 0.9835, 0.07965, 0.9674, 0.02768, 0.892, 0.001779, 0.7148, 0.07965, 0.9674, 0.1011, 0.5202, 0.1474, 1.0, 0.2175, 0.5202, 0.1011, 0.5202, 0.1474, 0.5037, 0.1474, 0.5037, 0.1948, 0.5093, 0.2175, 0.5202, 0.2586, 0.5573, 0.2175, 0.5202, 0.239, 0.5364, 0.2175, 0.5202, 0.3168, 0.7148, 0.1011, 0.5202, 0.2586, 0.5573, 0.3168, 0.7148, 0.2175, 0.5202, 0.2586, 0.5573, 0.2909, 0.6117, 0.3115, 0.6785, 0.3115, 0.6785, 0.3168, 0.7148, 0.2586, 0.5573, 0.3028, 0.6439, 0.3115, 0.6785, 0.2909, 0.6117, 0.2909, 0.6117, 0.2586, 0.5573, 0.2761, 0.5826, 0.3028, 0.8598, 0.1474, 1.0, 0.3168, 0.7148, 0.2175, 0.9835, 0.2586, 0.9464, 0.239, 0.9674, 0.1948, 0.9945, 0.1712, 1.0, 0.2175, 0.9835, 0.2761, 0.9211, 0.2586, 0.9464, 0.2175, 0.9835, 0.1712, 1.0, 0.2761, 0.9211, 0.2175, 0.9835, 0.3186, 0.7519, 0.3168, 0.789, 0.3028, 0.8598, 0.3115, 0.8252, 0.3028, 0.8598, 0.3168, 0.789, 0.2909, 0.892, 0.2761, 0.9211, 0.3028, 0.8598, 0.2761, 0.9211, 0.1712, 1.0, 0.1474, 1.0, 0.1474, 1.0, 0.3028, 0.8598, 0.2761, 0.9211, 0.3028, 0.8598, 0.3168, 0.7148, 0.3186, 0.7519, 0.1948, 0.5093, 0.1474, 0.5037, 0.1712, 0.5037])
me_object_264_001.materials.append(mat_tumma_harmaa_7021)
me_object_264_001.materials.append(mat_material_8)
me_object_264_001.materials.append(mat_hiekkapuhallettu_rst)
me_object_264_001.update()
me_object_264_001.normals_split_custom_set([tuple(v) for v in zip(*[iter([1.0, -2.155e-05, -3.569e-06, 0.9888, -0.149, 0.0, 0.9888, -0.149, 0.0, 1.0, -2.155e-05, 3.586e-06, 0.9888, -0.149, 0.0, 0.9556, -0.2948, 0.0, 0.9556, -0.2948, 0.0, 0.9888, -0.149, 0.0, 0.9556, -0.2948, 0.0, 0.901, -0.4339, 0.0, 0.901, -0.4339, 0.0, 0.9556, -0.2948, 0.0, 0.901, -0.4339, 0.0, 0.8262, -0.5633, 0.0, 0.8262, -0.5633, 0.0, 0.901, -0.4339, 0.0, 0.8262, -0.5633, 0.0, 0.733, -0.6802, 0.0, 0.733, -0.6802, 0.0, 0.8262, -0.5633, 0.0, 0.733, -0.6802, 0.0, 0.6235, -0.7818, 0.0, 0.6235, -0.7818, 0.0, 0.733, -0.6802, 0.0, 0.6235, -0.7818, 0.0, 0.5, -0.866, 0.0, 0.5, -0.866, 0.0, 0.6235, -0.7818, 0.0, 0.5, -0.866, 0.0, 0.3653, -0.9309, 0.0, 0.3653, -0.9309, 0.0, 0.5, -0.866, 0.0, 0.3653, -0.9309, 0.0, 0.2225, -0.9749, 0.0, 0.2225, -0.9749, 0.0, 0.3653, -0.9309, 0.0, 0.2225, -0.9749, 0.0, 0.07474, -0.9972, 0.0, 0.07474, -0.9972, 0.0, 0.2225, -0.9749, 0.0, 0.07474, -0.9972, 0.0, -0.07474, -0.9972, 0.0, -0.07474, -0.9972, 0.0, 0.07474, -0.9972, 0.0, -0.07474, -0.9972, 0.0, -0.2225, -0.9749, 0.0, -0.2225, -0.9749, 0.0, -0.07474, -0.9972, 0.0, -0.2225, -0.9749, 0.0, -0.3653, -0.9309, 0.0, -0.3653, -0.9309, 0.0, -0.2225, -0.9749, 0.0, -0.3653, -0.9309, 0.0, -0.5, -0.866, 0.0, -0.5, -0.866, 0.0, -0.3653, -0.9309, 0.0, -0.5, -0.866, 0.0, -0.6235, -0.7818, 0.0, -0.6235, -0.7818, 0.0, -0.5, -0.866, 0.0, -0.6235, -0.7818, 0.0, -0.733, -0.6802, 0.0, -0.733, -0.6802, 0.0, -0.6235, -0.7818, 0.0, -0.733, -0.6802, 0.0, -0.8262, -0.5633, 0.0, -0.8262, -0.5633, 0.0, -0.733, -0.6802, 0.0, -0.8262, -0.5633, 0.0, -0.901, -0.4339, 0.0, -0.901, -0.4339, 0.0, -0.8262, -0.5633, 0.0, -0.901, -0.4339, 0.0, -0.9556, -0.2948, 0.0, -0.9556, -0.2948, 0.0, -0.901, -0.4339, 0.0, -0.9556, -0.2948, 0.0, -0.9888, -0.149, 0.0, -0.9888, -0.149, 0.0, -0.9556, -0.2948, 0.0, -0.9888, -0.149, 0.0, -1.0, -2.033e-06, 0.0, -1.0, -2.033e-06, 0.0, -0.9888, -0.149, 0.0, -1.0, -2.033e-06, 0.0, -0.9888, 0.149, 0.0, -0.9888, 0.149, 0.0, -1.0, -2.033e-06, 0.0, -0.9888, 0.149, 0.0, -0.9556, 0.2948, 0.0, -0.9556, 0.2948, 0.0, -0.9888, 0.149, 0.0, -0.9556, 0.2948, 0.0, -0.901, 0.4339, 0.0, -0.901, 0.4339, 0.0, -0.9556, 0.2948, 0.0, -0.901, 0.4339, 0.0, -0.8262, 0.5633, 0.0, -0.8262, 0.5633, 0.0, -0.901, 0.4339, 0.0, -0.8262, 0.5633, 0.0, -0.7331, 0.6802, 0.0, -0.7331, 0.6802, 0.0, -0.8262, 0.5633, 0.0, -0.7331, 0.6802, 0.0, -0.6235, 0.7818, 0.0, -0.6235, 0.7818, 0.0, -0.7331, 0.6802, 0.0, -0.6235, 0.7818, 0.0, -0.5, 0.866, 0.0, -0.5, 0.866, 0.0, -0.6235, 0.7818, 0.0, -0.5, 0.866, 0.0, -0.3653, 0.9309, 0.0, -0.3653, 0.9309, 0.0, -0.5, 0.866, 0.0, -0.3653, 0.9309, 0.0, -0.2225, 0.9749, 0.0, -0.2225, 0.9749, 0.0, -0.3653, 0.9309, 0.0, -0.2225, 0.9749, 0.0, -0.07474, 0.9972, 0.0, -0.07474, 0.9972, 0.0, -0.2225, 0.9749, 0.0, -0.07474, 0.9972, 0.0, 0.07474, 0.9972, 0.0, 0.07474, 0.9972, 0.0, -0.07474, 0.9972, 0.0, 0.07474, 0.9972, 0.0, 0.2225, 0.9749, 0.0, 0.2225, 0.9749, 0.0, 0.07474, 0.9972, 0.0, 0.2225, 0.9749, 0.0, 0.3653, 0.9309, 0.0, 0.3653, 0.9309, 0.0, 0.2225, 0.9749, 0.0, 0.3653, 0.9309, 0.0, 0.5, 0.866, 0.0, 0.5, 0.866, 0.0, 0.3653, 0.9309, 0.0, 0.5, 0.866, 0.0, 0.6235, 0.7818, 0.0, 0.6235, 0.7818, 0.0, 0.5, 0.866, 0.0, 0.6235, 0.7818, 0.0, 0.7331, 0.6802, 0.0, 0.7331, 0.6802, 0.0, 0.6235, 0.7818, 0.0, 0.7331, 0.6802, 0.0, 0.8262, 0.5633, 0.0, 0.8262, 0.5633, 0.0, 0.7331, 0.6802, 0.0, 0.8262, 0.5633, 0.0, 0.901, 0.4339, 0.0, 0.901, 0.4339, 0.0, 0.8262, 0.5633, 0.0, 0.901, 0.4339, 0.0, 0.9556, 0.2948, 0.0, 0.9556, 0.2948, 0.0, 0.901, 0.4339, 0.0, 0.9556, 0.2948, 0.0, 0.9888, 0.149, 0.0, 0.9888, 0.149, 0.0, 0.9556, 0.2948, 0.0, 0.9888, 0.149, 0.0, 1.0, 1.748e-05, -3.586e-06, 1.0, 1.748e-05, 3.569e-06, 0.9888, 0.149, 0.0, 4.493e-08, 0.0, 1.0, 1.618e-07, 0.0, 1.0, 0.0, 0.0, 1.0, 4.493e-08, 0.0, 1.0, 1.273e-06, 0.0, 1.0, -4.222e-08, 0.0, 1.0, 4.493e-08, 0.0, 1.0, -4.222e-08, 0.0, 1.0, -7.346e-09, 0.0, 1.0, -7.346e-09, 0.0, 1.0, 1.618e-07, 0.0, 1.0, 4.493e-08, 0.0, 1.0, -7.346e-09, 0.0, 1.0, 1.056e-08, 0.0, 1.0, 6.367e-07, 0.0, 1.0, -7.346e-09, 0.0, 1.0, -1.273e-06, 0.0, 1.0, -3.182e-08, 0.0, 1.0, 3.551e-08, 0.0, 1.0, -7.346e-09, 0.0, 1.0, -4.222e-08, 0.0, 1.0, -7.346e-09, 0.0, 1.0, -3.182e-08, 0.0, 1.0, 1.618e-07, 0.0, 1.0, -7.346e-09, 0.0, 1.0, 2.719e-08, 0.0, 1.0, 0.0, 0.0, 1.0, -1.195e-07, 0.0, 1.0, -8.337e-07, 0.0, 1.0, 0.0, 0.0, 1.0, 2.546e-06, 0.0, 1.0, 5.052e-08, 0.0, 1.0, -1.195e-07, 0.0, 1.0, -4.222e-08, 0.0, 1.0, -1.195e-07, 0.0, 1.0, 5.052e-08, 0.0, 1.0, -1.195e-07, 0.0, 1.0, -4.222e-08, 0.0, 1.0, -8.337e-07, 0.0, 1.0, 0.0, 0.0, 1.0, 3.551e-08, 0.0, 1.0, 0.0, 0.0, 1.0, 3.551e-08, 0.0, 1.0, 5.052e-08, 0.0, 1.0, 0.0, 0.0, 1.0, 0.0, 0.0, 1.0, 2.719e-08, 0.0, 1.0, -2.084e-07, 0.0, 1.0, 3.551e-08, 0.0, 1.0, -2.084e-07, 0.0, 1.0, 2.719e-08, 0.0, 1.0, 3.551e-08, 0.0, 1.0, -4.222e-08, 0.0, 1.0, 5.052e-08, 0.0, 1.0, 3.551e-08, 0.0, 1.0, 2.719e-08, 0.0, 1.0, -7.346e-09, 0.0, 1.0, 5.226e-09, 0.0, 1.0, 1.056e-08, 0.0, 1.0, -7.346e-09, 0.0, 1.0, 1.056e-08, 0.0, 1.0, 5.226e-09, 0.0, 1.0, -2.085e-07, 0.0, 1.0, -2.685e-10, 0.0, 1.0, 6.367e-07, 0.0, 1.0, 5.226e-09, 0.0, 1.0, 5.226e-09, 0.0, 1.0, -7.346e-09, 0.0, 1.0, 0.0, 0.0, 1.0, -2.685e-10, 0.0, 1.0, 5.226e-09, 0.0, 1.0, 0.0, 0.0, 1.0, -2.685e-10, 0.0, 1.0, -1.618e-08, 0.0, 1.0, -3.075e-07, 0.0, 1.0, -1.618e-08, 0.0, 1.0, -2.685e-10, 0.0, 1.0, 0.0, 0.0, 1.0, 0.0, 0.0, 1.0, -3.075e-07, 0.0, 1.0, -1.618e-08, 0.0, 1.0, -3.075e-07, 0.0, 1.0, 0.0, 0.0, 1.0, -2.685e-10, 0.0, 1.0, -8.501e-08, 0.0, 1.0, 0.0, 0.0, 1.0, 2.719e-08, 0.0, 1.0, 3.182e-08, 0.0, 1.0, 1.273e-06, 0.0, 1.0, 3.182e-08, 0.0, 1.0, 0.0, 0.0, 1.0, 3.182e-08, 0.0, 1.0, 0.0, 0.0, 1.0, 0.0, 0.0, 1.0, 3.182e-08, 0.0, 1.0, 3.182e-08, 0.0, 1.0, 0.0, 0.0, 1.0, 3.182e-08, 0.0, 1.0, 0.0, 0.0, 1.0, -4.275e-08, 0.0, 1.0, -8.501e-08, 0.0, 1.0, -8.974e-07, 0.0, 1.0, -2.546e-06, 0.0, 1.0, -8.974e-07, 0.0, 1.0, -8.501e-08, 0.0, 1.0, 0.0, 0.0, 1.0, -8.501e-08, 0.0, 1.0, 0.0, 0.0, 1.0, 0.0, 0.0, 1.0, 2.719e-08, 0.0, 1.0, 0.0, 0.0, 1.0, 2.719e-08, 0.0, 1.0, 0.0, 0.0, 1.0, -8.501e-08, 0.0, 1.0, -8.501e-08, 0.0, 1.0, -4.275e-08, 0.0, 1.0, 0.0, 0.0, 1.0, -2.085e-07, 0.0, 1.0, 0.0, 0.0, 1.0, 1.056e-08, 0.0, 1.0, 1.312e-08, 0.0, -1.0, 0.0, 0.0, -1.0, 1.404e-07, 0.0, -1.0, 1.312e-08, 0.0, -1.0, 2.831e-08, 0.0, -1.0, 0.0, 0.0, -1.0, 1.312e-08, 0.0, -1.0, 1.794e-08, 0.0, -1.0, 2.831e-08, 0.0, -1.0, 1.794e-08, 0.0, -1.0, 1.312e-08, 0.0, -1.0, 1.404e-07, 0.0, -1.0, 1.794e-08, 0.0, -1.0, 1.592e-07, 0.0, -1.0, 1.305e-09, 0.0, -1.0, 1.794e-08, 0.0, -1.0, -4.009e-07, 0.0, -1.0, 6.366e-07, 0.0, -1.0, 2.201e-08, 0.0, -1.0, 2.831e-08, 0.0, -1.0, 1.794e-08, 0.0, -1.0, 1.794e-08, 0.0, -1.0, 1.404e-07, 0.0, -1.0, -4.009e-07, 0.0, -1.0, 1.794e-08, 0.0, -1.0, -1.621e-08, 0.0, -1.0, 1.348e-08, 0.0, -1.0, -2.113e-08, 0.0, -1.0, -1.273e-06, 0.0, -1.0, 3.85e-07, 0.0, -1.0, 0.0, 0.0, -1.0, -2.113e-08, 0.0, -1.0, 5.73e-08, 0.0, -1.0, 2.831e-08, 0.0, -1.0, 5.73e-08, 0.0, -1.0, -2.113e-08, 0.0, -1.0, -2.113e-08, 0.0, -1.0, 3.85e-07, 0.0, -1.0, 2.831e-08, 0.0, -1.0, 1.273e-06, 0.0, -1.0, -3.851e-07, 0.0, -1.0, 2.201e-08, 0.0, -1.0, 2.201e-08, 0.0, -1.0, -3.851e-07, 0.0, -1.0, 5.73e-08, 0.0, -1.0, 6.367e-07, 0.0, -1.0, -1.925e-07, 0.0, -1.0, 1.348e-08, 0.0, -1.0, 2.201e-08, 0.0, -1.0, 1.348e-08, 0.0, -1.0, -1.925e-07, 0.0, -1.0, 2.201e-08, 0.0, -1.0, 5.73e-08, 0.0, -1.0, 2.831e-08, 0.0, -1.0, 2.201e-08, 0.0, -1.0, 1.794e-08, 0.0, -1.0, 1.348e-08, 0.0, -1.0, -2.125e-08, 0.0, -1.0, 1.794e-08, 0.0, -1.0, 1.305e-09, 0.0, -1.0, 1.305e-09, 0.0, -1.0, -1.042e-07, 0.0, -1.0, -2.125e-08, 0.0, -1.0, -3.155e-08, 0.0, -1.0, -2.125e-08, 0.0, -1.0, -6.367e-07, 0.0, -1.0, -2.125e-08, 0.0, -1.0, -1.621e-08, 0.0, -1.0, 1.794e-08, 0.0, -1.0, -3.155e-08, 0.0, -1.0, -1.621e-08, 0.0, -1.0, -2.125e-08, 0.0, -1.0, -3.155e-08, 0.0, -1.0, 2.757e-07, 0.0, -1.0, 1.618e-08, 0.0, -1.0, 1.618e-08, 0.0, -1.0, -1.621e-08, 0.0, -1.0, -3.155e-08, 0.0, -1.0, 0.0, 0.0, -1.0, 1.618e-08, 0.0, -1.0, 2.757e-07, 0.0, -1.0, 2.757e-07, 0.0, -1.0, -3.155e-08, 0.0, -1.0, -1.273e-06, 0.0, -1.0, 3.323e-09, 0.0, -1.0, 1.348e-08, 0.0, -1.0, -1.621e-08, 0.0, -1.0, -2.113e-08, 0.0, -1.0, 4.009e-07, 0.0, -1.0, -6.366e-07, 0.0, -1.0, -6.367e-07, 0.0, -1.0, -1.591e-08, 0.0, -1.0, -2.113e-08, 0.0, -1.0, 7.082e-08, 0.0, -1.0, 4.009e-07, 0.0, -1.0, -2.113e-08, 0.0, -1.0, -1.591e-08, 0.0, -1.0, 7.082e-08, 0.0, -1.0, -2.113e-08, 0.0, -1.0, -2.054e-07, 0.0, -1.0, 0.0, 0.0, -1.0, 3.323e-09, 0.0, -1.0, 0.0, 0.0, -1.0, 3.323e-09, 0.0, -1.0, 0.0, 0.0, -1.0, 0.0, 0.0, -1.0, 7.082e-08, 0.0, -1.0, 3.323e-09, 0.0, -1.0, 7.082e-08, 0.0, -1.0, -1.591e-08, 0.0, -1.0, 1.348e-08, 0.0, -1.0, 1.348e-08, 0.0, -1.0, 3.323e-09, 0.0, -1.0, 7.082e-08, 0.0, -1.0, 3.323e-09, 0.0, -1.0, -1.621e-08, 0.0, -1.0, -2.054e-07, 0.0, -1.0, -1.042e-07, 0.0, -1.0, 1.305e-09, 0.0, -1.0, 0.0, 0.0, -1.0])] * 3)])

# ---- objects
ob_tolppa = bpy.data.objects.new('Tolppa', me_object_264)
ob_merkki = bpy.data.objects.new('Merkki', me_object_264_001)

# ---- transforms, parenting, visibility, modifiers, constraints
ob_tolppa.location = (0.0, 0.0, 0.0)
ob_tolppa.rotation_euler = (1.571, -0.0, 0.0)
ob_tolppa.scale = (0.01, 0.01, 0.01)
ob_tolppa.color = (0.8, 0.8, 0.8, 1.0)
ob_merkki.location = (0.0, 0.0, 0.0)
ob_merkki.rotation_euler = (1.571, -0.0, 0.0)
ob_merkki.scale = (0.01, 0.01, 0.01)
ob_merkki.color = (0.8, 0.8, 0.8, 1.0)

# ---- collection membership
col_collection.objects.link(ob_tolppa)
col_collection.objects.link(ob_merkki)

# ---- scene / render settings (as saved in the file)
scene.frame_start = 1; scene.frame_end = 250; scene.frame_set(1)
scene.render.engine = 'BLENDER_EEVEE_NEXT'
scene.render.fps = 25
scene.cycles.sampling_pattern = 'TABULATED_SOBOL'
bpy.context.view_layer.update()

# ---- added for rendering (the .blend has no active camera and no usable light): camera, sun
cam_auto = bpy.data.cameras.new('AutoCamera')
cam_auto.lens = 50.0
cam_auto.sensor_width = 36.0
cam_auto.clip_end = 1000.0
ob_auto_camera = bpy.data.objects.new('AutoCamera', cam_auto)
scene.collection.objects.link(ob_auto_camera)
ob_auto_camera.location = (2.90717, -3.48038, 3.85226)
ob_auto_camera.rotation_euler = (1.09748, -7.21219e-08, 0.694738)
scene.camera = ob_auto_camera
light_auto_sun = bpy.data.lights.new('AutoSun', 'SUN')
light_auto_sun.energy = 3.0
light_auto_sun.angle = 0.0523599
ob_auto_sun = bpy.data.objects.new('AutoSun', light_auto_sun)
scene.collection.objects.link(ob_auto_sun)
ob_auto_sun.rotation_euler = (0.872665, 0.174533, 0.523599)
bpy.context.view_layer.update()
